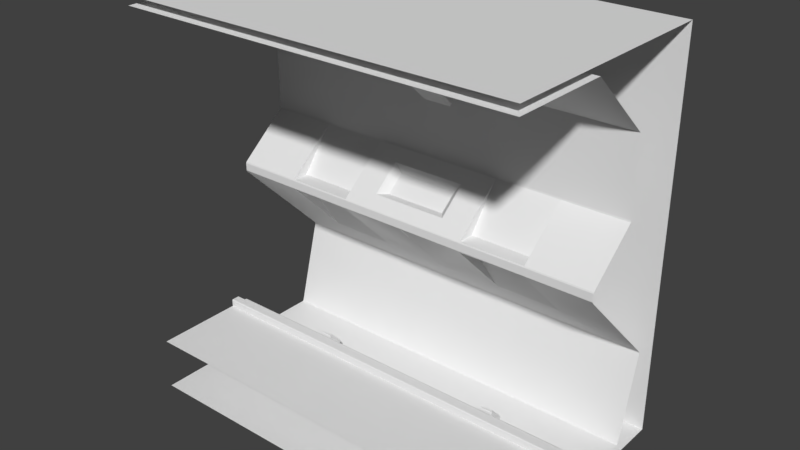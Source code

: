 # Source: Modular_Asset_Design_Practice.blend  (saved by Blender 2.79.0; exported with 4.5.12 LTS)
import bpy
from mathutils import Matrix  # noqa: F401  (used for matrix-valued properties, if any)

bpy.ops.wm.read_factory_settings(use_empty=True)
scene = bpy.context.scene
scene.name = 'Scene'

# ---- collections
col_collection_1 = bpy.data.collections.new('Collection 1'); scene.collection.children.link(col_collection_1)

# ---- materials (node trees are filled in below, after node groups)
mat_material = bpy.data.materials.new('Material')
mat_material.alpha_threshold = 0.0
mat_material.use_transparent_shadow = False
mat_material.roughness = 0.5
mat_material.line_color = (0.0, 0.0, 0.0, 1.0)

# ---- node groups
ng_auto_smooth = bpy.data.node_groups.new('Auto Smooth', 'GeometryNodeTree')
_s = ng_auto_smooth.interface.new_socket(name='Geometry', in_out='OUTPUT', socket_type='NodeSocketGeometry')
_s = ng_auto_smooth.interface.new_socket(name='Geometry', in_out='INPUT', socket_type='NodeSocketGeometry')
_s = ng_auto_smooth.interface.new_socket(name='Angle', in_out='INPUT', socket_type='NodeSocketFloat')
_s.subtype = 'ANGLE'
_s.min_value = 0.0
_s.max_value = 3.142
ng_auto_smooth.is_modifier = True
_N = ng_auto_smooth.nodes; _L = ng_auto_smooth.links
n0 = _N.new('NodeGroupOutput'); n0.name = 'Group Output'; n0.location = (480, -100)
n1 = _N.new('NodeGroupInput'); n1.name = 'Group Input'; n1.location = (-420, -300)
n2 = _N.new('NodeGroupInput'); n2.name = 'Group Input.001'; n2.location = (-60, -100)
n3 = _N.new('GeometryNodeSetShadeSmooth'); n3.name = 'Set Shade Smooth'; n3.location = (120, -100)
n3.domain = 'EDGE'
n4 = _N.new('GeometryNodeSetShadeSmooth'); n4.name = 'Set Shade Smooth.001'; n4.location = (300, -100)
n5 = _N.new('GeometryNodeInputMeshEdgeAngle'); n5.name = 'Edge Angle'; n5.location = (-420, -220)
n6 = _N.new('GeometryNodeInputEdgeSmooth'); n6.name = 'Is Edge Smooth'; n6.location = (-60, -160)
n7 = _N.new('GeometryNodeInputShadeSmooth'); n7.name = 'Is Face Smooth'; n7.location = (-240, -340)
n8 = _N.new('FunctionNodeBooleanMath'); n8.name = 'Boolean Math'; n8.location = (-60, -220)
n9 = _N.new('FunctionNodeCompare'); n9.name = 'Compare'; n9.location = (-240, -180)
n9.operation = 'LESS_EQUAL'
_L.new(n5.outputs[0], n9.inputs[0])
_L.new(n4.outputs[0], n0.inputs[0])
_L.new(n1.outputs[1], n9.inputs[1])
_L.new(n9.outputs[0], n8.inputs[0])
_L.new(n7.outputs[0], n8.inputs[1])
_L.new(n2.outputs[0], n3.inputs[0])
_L.new(n6.outputs[0], n3.inputs[1])
_L.new(n3.outputs[0], n4.inputs[0])
_L.new(n8.outputs[0], n3.inputs[2])
n0.is_active_output = True

# ---- material node trees

# ---- world
world_world = bpy.data.worlds.new('World'); scene.world = world_world
world_world.color = (0.05088, 0.05088, 0.05088)
world_world.use_sun_shadow = False
world_world.sun_shadow_jitter_overblur = 0.0
world_world.cycles.sampling_method = 'MANUAL'

# ---- meshes
me_cube_003 = bpy.data.meshes.new('Cube.003')
me_cube_003.from_pydata([(2.5, 1.5, -2.5), (2.5, 1.5, 2.5), (2.5, -1.5, -1.845), (2.5, -1.5, -2.5), (-1.899e-06, 1.5, 2.5), (9.219e-07, 1.5, -2.5), (1.899e-06, -1.5, -2.5), (1.53e-06, -1.5, -1.845), (2.5, 0.6455, 0.6123), (2.5, 0.6411, 0.5933), (2.5, 1.18, -1.242), (2.5, 1.183, -1.26), (2.5, 0.8875, -2.351), (2.5, 0.8749, -2.36), (2.5, -0.1501, -1.852), (2.5, -0.1672, -1.845), (2.5, 0.365, -2.36), (2.5, 0.348, -2.353), (-1.841e-07, 0.2704, 0.1701), (-5.558e-07, 0.6455, 0.6123), (-1.798e-07, 0.2617, 0.1676), (3.253e-07, 1.183, -1.26), (3.161e-07, 1.18, -1.242), (1.047e-06, 0.8749, -2.36), (1.037e-06, 0.8875, -2.351), (1.096e-06, -0.1672, -1.845), (1.094e-06, -0.1501, -1.852), (1.214e-06, 0.348, -2.353), (1.213e-06, 0.365, -2.36), (0.8333, 0.8749, -2.36), (0.8333, 1.18, -1.242), (1.667, 1.18, -1.242), (1.667, 1.183, -1.26), (0.8333, 1.183, -1.26), (-3.595e-07, 0.4877, 0.3555), (0.8333, 0.6455, 0.6123), (1.667, 0.6455, 0.6123), (1.667, 0.6411, 0.5933), (-3.537e-07, 0.4836, 0.3475), (2.5, 0.6455, 1.573), (1.667, -1.5, -1.845), (0.8333, -1.5, -1.845), (-9.283e-07, 0.6455, 1.272), (2.5, -0.2364, 2.386), (2.5, -1.5, 2.5), (-9.219e-07, -1.5, 2.5), (2.5, -1.5, 2.386), (-8.576e-07, -1.5, 2.386), (1.667, 0.8749, -2.36), (1.667, 0.8875, -2.351), (0.8333, 0.8875, -2.351), (0.8333, -0.1672, -1.845), (1.667, -0.1672, -1.845), (1.667, -0.1501, -1.852), (0.8333, -0.1501, -1.852), (0.8333, 0.348, -2.353), (1.667, 0.348, -2.353), (1.667, 0.365, -2.36), (0.8333, 0.365, -2.36), (0.8333, 0.6455, 1.573), (1.667, 0.6455, 1.573), (0.8333, -0.2364, 2.386), (1.667, -0.2364, 2.386), (0.8333, -1.5, 2.386), (1.667, -1.5, 2.386), (2.5, 0.7505, -0.8109), (2.13e-07, 0.7505, -0.8109), (1.667, 0.7505, -0.8109), (0.8333, 0.7505, -0.8109), (1.667, 0.2166, 0.05998), (1.667, 0.2178, -0.05932), (0.8333, 0.2166, 0.05998), (0.8333, 0.2178, -0.05932), (-5.437e-07, 0.6411, 0.5933), (0.8333, 0.6411, 0.5933), (0.1755, -1.5, 2.386), (0.2, -0.2364, 2.386), (0.2, 0.6455, 1.573), (-1.063e-06, -0.8682, 2.386), (-1.1e-06, -0.2364, 2.086), (0.8333, -0.7322, 2.386), (2.5, -0.7322, 2.386), (-9.707e-07, -0.8682, 2.222), (1.667, -0.7322, 2.386), (0.2, -0.7322, 2.386), (0.1, -1.5, 2.386), (0.1, -0.8682, 2.386), (0.1, -0.8682, 2.222), (0.1, -0.7322, 2.086), (-1.019e-06, -0.4843, 2.086), (0.1, -0.4843, 2.086), (0.1, -0.8505, 2.222), (-9.765e-07, -0.8505, 2.222), (-1.03e-06, -0.4843, 2.105), (-9.492e-07, -0.7322, 2.105), (0.1, -0.7322, 2.105), (0.1, -0.4843, 2.105), (2.5, 0.007689, 0.06638), (2.5, 9.697e-05, 0.04999), (2.5, 0.001051, -0.04932), (2.5, 0.008208, -0.0664), (3.479e-08, 0.008207, -0.0664), (2.749e-08, 0.00105, -0.04932), (1.667, 9.67e-05, 0.04999), (1.667, 0.007688, 0.06638), (1.667, 0.01115, -0.05932), (1.667, 0.001051, -0.04932), (0.8333, 0.00105, -0.04932), (0.8333, 0.008207, -0.0664), (0.8333, 0.01, 0.05998), (0.8333, 9.643e-05, 0.04998), (-2.824e-08, 9.616e-05, 0.04998), (-3.996e-08, 0.007688, 0.06638), (2.5, -0.3991, -1.845), (2.5, -0.2837, -1.845), (1.134e-06, -0.2837, -1.845), (1.171e-06, -0.3991, -1.845), (1.667, -0.2837, -1.845), (1.667, -0.3991, -1.845), (0.8333, -0.2837, -1.845), (0.8333, -0.3991, -1.845), (2.5, -0.3891, -1.75), (2.5, -0.3991, -1.76), (2.5, -0.2837, -1.76), (2.5, -0.2937, -1.75), (1.083e-06, -0.2937, -1.75), (1.086e-06, -0.2837, -1.76), (1.123e-06, -0.3991, -1.76), (1.114e-06, -0.3891, -1.75), (1.667, -0.2937, -1.75), (1.667, -0.2837, -1.76), (1.667, -0.3991, -1.76), (1.667, -0.3891, -1.75), (0.8333, -0.2937, -1.75), (0.8333, -0.2837, -1.76), (0.8333, -0.3991, -1.76), (0.8333, -0.3891, -1.75), (0.2, 0.6455, 1.3), (0.1755, 0.6455, 1.272), (1.667, 0.6455, 1.3), (0.8333, 0.6455, 1.3), (0.1755, -0.8682, 2.386), (0.2, -0.8437, 2.386), (0.2, -0.2364, 2.113), (0.1755, -0.2364, 2.086), (0.2, -0.8437, 2.225), (0.1755, -0.8682, 2.222), (0.1755, -0.7322, 2.086), (0.2, -0.7322, 2.113), (2.5, 0.6455, 1.3), (-4.224e-07, 0.492, 0.4646), (-4.272e-07, 0.4947, 0.4715), (-1.504e-07, 0.1465, 0.1819), (-1.534e-07, 0.1537, 0.1832), (0.4726, 0.1537, 0.1832), (0.4822, 0.1466, 0.1818), (0.4822, 0.4947, 0.4715), (0.4726, 0.492, 0.4646), (0.3905, 0.4877, 0.3555), (0.3818, 0.4836, 0.3475), (0.3818, 0.2704, 0.1701), (0.3905, 0.2617, 0.1676), (1.116, 0.2317, -2.236), (1.116, -0.03392, -1.969), (1.384, -0.03392, -1.969), (1.384, 0.2317, -2.236), (1.199, 0.2319, -2.133), (1.199, 0.06887, -1.969), (1.301, 0.06887, -1.969), (1.301, 0.2319, -2.133), (1.356, 0.0003453, -1.969), (1.329, 0.03461, -1.969), (1.171, 0.03461, -1.969), (1.144, 0.0003453, -1.969), (1.356, 0.2318, -2.202), (1.329, 0.2318, -2.168), (1.171, 0.2318, -2.168), (1.144, 0.2318, -2.202), (1.334, 0.02423, -1.993), (1.312, 0.05496, -1.99), (1.188, 0.05496, -1.99), (1.166, 0.02423, -1.993), (1.334, 0.2079, -2.178), (1.312, 0.2115, -2.147), (1.188, 0.2115, -2.147), (1.166, 0.2079, -2.178)], [], [(0, 5, 4, 1), (155, 152, 112, 109), (37, 9, 8, 36), (100, 105, 67, 65), (32, 11, 10, 31), (48, 13, 12, 49), (52, 15, 14, 53), (138, 42, 19, 35), (56, 17, 16, 57), (68, 72, 108), (21, 33, 30, 22), (75, 141, 142, 63), (23, 29, 50, 24), (25, 51, 54, 26), (8, 149, 139, 36), (54, 53, 164, 163), (27, 55, 58, 28), (62, 60, 39, 43), (3, 6, 5, 0), (59, 140, 139, 60), (63, 80, 83, 64), (84, 142, 145, 148), (37, 69, 104), (73, 74, 35, 19), (35, 36, 139, 140), (106, 99, 98, 103), (65, 67, 31, 10), (31, 30, 33, 32), (11, 32, 49, 12), (13, 48, 57, 16), (57, 58, 55, 56), (113, 118, 40, 2), (80, 61, 62, 83), (105, 70, 67), (108, 102, 66, 68), (159, 160, 161, 158), (154, 157, 158, 161), (156, 155, 109, 74), (151, 156, 74, 73), (157, 150, 34, 158), (109, 71, 74), (102, 107, 110, 111), (141, 75, 85, 86), (63, 142, 84, 80), (76, 77, 59, 61), (68, 66, 22, 30), (33, 21, 24, 50), (29, 23, 28, 58), (120, 116, 7, 41), (79, 42, 138, 144), (103, 104, 109, 110), (83, 81, 46, 64), (86, 78, 82, 87), (146, 87, 88, 147), (141, 86, 87, 146), (62, 43, 81, 83), (76, 61, 80, 84), (90, 88, 95, 96), (144, 147, 88, 90), (76, 84, 148, 143), (78, 86, 85, 47), (144, 90, 89, 79), (92, 94, 95, 91), (87, 82, 92, 91), (93, 96, 95, 94), (89, 90, 96, 93), (87, 91, 95, 88), (97, 104, 103, 98), (102, 108, 107), (105, 100, 99, 106), (109, 112, 111, 110), (9, 37, 104, 97), (51, 25, 115, 119), (114, 117, 130, 123), (15, 52, 117, 114), (119, 115, 126, 134), (131, 135, 120, 118), (118, 113, 122, 131), (133, 125, 128, 136), (116, 120, 135, 127), (115, 116, 127, 128, 125, 126), (102, 101, 66), (125, 133, 134, 126), (127, 135, 136, 128), (136, 132, 129, 133), (129, 124, 123, 130), (131, 122, 121, 132), (124, 129, 132, 121), (1, 4, 45, 44), (137, 140, 59, 77), (140, 137, 138, 35), (137, 143, 144, 138), (148, 145, 146, 147), (145, 142, 141, 146), (143, 148, 147, 144), (77, 76, 143, 137), (139, 149, 39, 60), (157, 154, 155, 156), (154, 153, 152, 155), (150, 157, 156, 151), (153, 154, 161, 20), (160, 18, 20, 161), (38, 159, 158, 34), (159, 38, 18, 160), (136, 135, 131, 132), (134, 133, 129, 130), (134, 130, 117, 119), (119, 117, 52, 51), (103, 110, 107, 106), (62, 61, 59, 60), (70, 105, 108, 72), (107, 108, 105, 106), (71, 69, 37, 74), (41, 40, 118, 120), (56, 55, 162, 165), (57, 48, 29, 58), (49, 32, 33, 50), (31, 67, 68, 30), (71, 109, 104, 69), (70, 72, 68, 67), (35, 74, 37, 36), (53, 54, 51, 52), (49, 50, 29, 48), (172, 171, 168, 167), (55, 54, 163, 162), (27, 26, 54, 55), (56, 53, 14, 17), (56, 165, 164, 53), (166, 167, 168, 169), (171, 175, 169, 168), (176, 172, 167, 166), (175, 176, 166, 169), (165, 162, 177, 174), (173, 170, 178, 181), (162, 163, 173, 177), (176, 175, 183, 184), (164, 165, 174, 170), (172, 176, 184, 180), (163, 164, 170, 173), (175, 171, 179, 183), (182, 185, 184, 183), (185, 181, 180, 184), (178, 182, 183, 179), (181, 178, 179, 180), (170, 174, 182, 178), (177, 173, 181, 185), (174, 177, 185, 182), (171, 172, 180, 179)])
me_cube_003.polygons.foreach_set('use_smooth', [1, 1, 1, 1, 1, 1, 1, 1, 1, 1, 1, 1, 1, 1, 1, 1, 1, 1, 1, 1, 1, 1, 1, 1, 1, 1, 1, 1, 1, 1, 1, 1, 1, 1, 1, 1, 1, 1, 1, 1, 1, 1, 1, 1, 1, 1, 1, 1, 1, 1, 1, 1, 1, 1, 1, 1, 1, 1, 1, 1, 1, 1, 1, 1, 1, 1, 1, 1, 1, 1, 1, 1, 1, 1, 1, 1, 1, 1, 1, 1, 0, 1, 1, 1, 1, 1, 1, 1, 1, 1, 1, 1, 1, 1, 1, 1, 1, 1, 1, 1, 1, 1, 1, 1, 1, 1, 1, 1, 1, 1, 1, 1, 1, 1, 1, 1, 1, 1, 1, 1, 1, 1, 1, 1, 1, 1, 1, 1, 1, 1, 1, 1, 1, 1, 1, 1, 1, 1, 1, 1, 1, 1, 1, 1, 1, 1, 1, 1])
_k = set([(2, 40), (7, 41), (8, 36), (9, 37), (10, 31), (11, 32), (12, 49), (13, 48), (14, 53), (15, 52), (16, 57), (18, 160), (19, 35), (20, 161), (21, 33), (22, 30), (23, 29), (24, 50), (25, 51), (26, 54), (28, 58), (29, 48), (30, 31), (32, 33), (34, 158), (35, 36), (37, 74), (38, 159), (40, 41), (49, 50), (51, 52), (53, 54), (57, 58), (67, 68), (69, 71), (70, 72), (73, 74), (74, 109), (97, 104), (98, 103), (99, 106), (102, 107), (103, 110), (104, 109), (106, 107), (109, 112), (110, 111), (121, 132), (122, 131), (123, 130), (124, 129), (125, 133), (126, 134), (127, 135), (128, 136), (129, 133), (130, 134), (131, 135), (132, 136), (150, 157), (151, 156), (152, 155), (153, 154), (154, 157), (155, 156), (158, 161), (159, 160)])
me_cube_003.attributes.new('sharp_edge', 'BOOLEAN', 'EDGE').data.foreach_set('value', [ (min(e.vertices), max(e.vertices)) in _k for e in me_cube_003.edges])
me_cube_003.use_remesh_preserve_volume = False
me_cube_003.use_remesh_preserve_attributes = False
me_cube_003.use_mirror_vertex_groups = False
me_cube_003.update()
me_cube_002 = bpy.data.meshes.new('Cube.002')
me_cube_002.from_pydata([(-2.5, -2.5, -1.5), (-2.5, -2.5, 1.5), (-2.5, 2.5, -1.5), (-2.5, 2.5, 1.5), (2.5, -2.5, -1.5), (2.5, -2.5, 1.5), (2.5, 2.5, -1.5), (2.5, 2.5, 1.5)], [(2, 0), (0, 1), (1, 3), (3, 2), (6, 2), (3, 7), (7, 6), (4, 6), (7, 5), (5, 4), (0, 4), (5, 1)], [])
me_cube_002.use_remesh_preserve_volume = False
me_cube_002.use_remesh_preserve_attributes = False
me_cube_002.use_mirror_vertex_groups = False
me_cube_002.update()
me_cube = bpy.data.meshes.new('Cube')
me_cube.from_pydata([(1.0, 1.0, -1.0), (1.0, -1.0, -1.0), (-1.0, -1.0, -1.0), (-1.0, 1.0, -1.0), (1.0, 1.0, 1.0), (1.0, -1.0, 1.0), (-1.0, -1.0, 1.0), (-1.0, 1.0, 1.0)], [(0, 1), (0, 3), (0, 4), (1, 2), (1, 5), (2, 3), (2, 6), (3, 7), (4, 5), (4, 7), (5, 6), (6, 7)], [])
me_cube.materials.append(mat_material)
me_cube.use_remesh_preserve_volume = False
me_cube.use_remesh_preserve_attributes = False
me_cube.use_mirror_vertex_groups = False
me_cube.update()

# ---- objects
ob_cube = bpy.data.objects.new('Cube', me_cube_003)
ob_bounding_box_5x5x3 = bpy.data.objects.new('Bounding Box 5x5x3', me_cube_002)
ob_bounding_box_5x5x1 = bpy.data.objects.new('Bounding Box 5x5x1', me_cube)

# ---- transforms, parenting, visibility, modifiers, constraints
ob_cube.location = (0.0, 0.0, 0.0)
ob_cube.lineart.crease_threshold = 0.0
_m = ob_cube.modifiers.new('Mirror', 'MIRROR')
_m = ob_cube.modifiers.new('Auto Smooth', 'NODES')
_m.node_group = ng_auto_smooth
_gi = [s.identifier for s in ng_auto_smooth.interface.items_tree if s.item_type == 'SOCKET' and s.in_out == 'INPUT']
_m[_gi[1]] = 0.5236  # Angle
ob_bounding_box_5x5x3.location = (0.0, 0.0, 0.0)
ob_bounding_box_5x5x3.rotation_euler = (-1.571, -0.0, 0.0)
ob_bounding_box_5x5x3.lineart.crease_threshold = 0.0
ob_bounding_box_5x5x1.location = (0.0, 0.0, 0.0)
ob_bounding_box_5x5x1.scale = (2.5, 2.5, 0.5)
ob_bounding_box_5x5x1.lock_rotations_4d = False
ob_bounding_box_5x5x1.empty_display_type = 'ARROWS'
ob_bounding_box_5x5x1.hide_viewport = True
ob_bounding_box_5x5x1.lineart.crease_threshold = 0.0

# ---- collection membership
col_collection_1.objects.link(ob_cube)
col_collection_1.objects.link(ob_bounding_box_5x5x3)
col_collection_1.objects.link(ob_bounding_box_5x5x1)

# ---- scene / render settings (as saved in the file)
scene.frame_start = 1; scene.frame_end = 250; scene.frame_set(1)
scene.render.engine = 'BLENDER_EEVEE_NEXT'
scene.render.resolution_percentage = 50
scene.render.dither_intensity = 0.0
scene.cycles.use_denoising = False
scene.cycles.samples = 128
scene.cycles.sampling_pattern = 'TABULATED_SOBOL'
scene.cycles.use_adaptive_sampling = False
scene.cycles.use_light_tree = False
scene.cycles.blur_glossy = 0.0
scene.cycles.sample_clamp_indirect = 0.0
scene.view_settings.view_transform = 'Standard'
bpy.context.view_layer.update()

# ---- added for rendering (the .blend has no active camera and no usable light): camera, sun
cam_auto = bpy.data.cameras.new('AutoCamera')
cam_auto.lens = 50.0
cam_auto.sensor_width = 36.0
cam_auto.clip_end = 1000.0
ob_auto_camera = bpy.data.objects.new('AutoCamera', cam_auto)
scene.collection.objects.link(ob_auto_camera)
ob_auto_camera.location = (7.10679, -8.52815, 5.68543)
ob_auto_camera.rotation_euler = (1.09748, -7.21219e-08, 0.694738)
scene.camera = ob_auto_camera
light_auto_sun = bpy.data.lights.new('AutoSun', 'SUN')
light_auto_sun.energy = 3.0
light_auto_sun.angle = 0.0523599
ob_auto_sun = bpy.data.objects.new('AutoSun', light_auto_sun)
scene.collection.objects.link(ob_auto_sun)
ob_auto_sun.rotation_euler = (0.872665, 0.174533, 0.523599)
bpy.context.view_layer.update()
